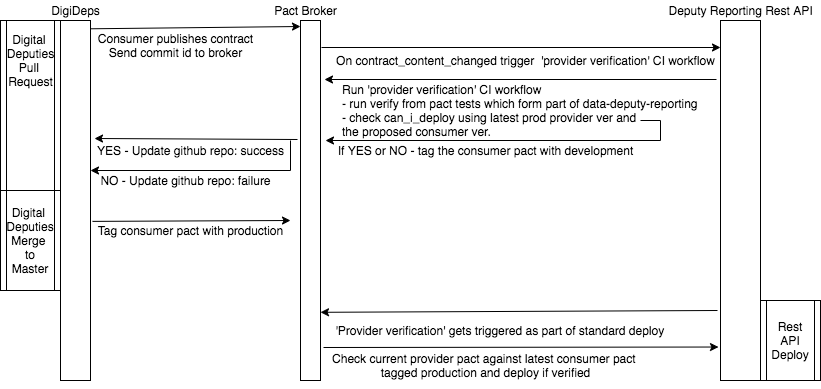

The diagram above was exported from draw.io. Its source (the exported page's mxGraphModel, read from the mxfile embedded in the PNG):
<mxGraphModel dx="946" dy="462" grid="1" gridSize="10" guides="1" tooltips="1" connect="1" arrows="1" fold="1" page="1" pageScale="1" pageWidth="827" pageHeight="1169" math="0" shadow="0">
  <root>
    <mxCell id="0" />
    <mxCell id="1" parent="0" />
    <mxCell id="vZxYv4G9YTXAz9vSkV5e-2" value="" style="rounded=0;whiteSpace=wrap;html=1;" vertex="1" parent="1">
      <mxGeometry x="60" y="40" width="30" height="360" as="geometry" />
    </mxCell>
    <mxCell id="vZxYv4G9YTXAz9vSkV5e-3" value="" style="rounded=0;whiteSpace=wrap;html=1;" vertex="1" parent="1">
      <mxGeometry x="300" y="40" width="20" height="360" as="geometry" />
    </mxCell>
    <mxCell id="vZxYv4G9YTXAz9vSkV5e-4" value="" style="rounded=0;whiteSpace=wrap;html=1;" vertex="1" parent="1">
      <mxGeometry x="720" y="40" width="40" height="360" as="geometry" />
    </mxCell>
    <mxCell id="vZxYv4G9YTXAz9vSkV5e-5" value="DigiDeps" style="text;html=1;align=center;verticalAlign=middle;resizable=0;points=[];autosize=1;" vertex="1" parent="1">
      <mxGeometry x="45" y="20" width="60" height="20" as="geometry" />
    </mxCell>
    <mxCell id="vZxYv4G9YTXAz9vSkV5e-6" value="Pact Broker" style="text;html=1;align=center;verticalAlign=middle;resizable=0;points=[];autosize=1;" vertex="1" parent="1">
      <mxGeometry x="265" y="20" width="80" height="20" as="geometry" />
    </mxCell>
    <mxCell id="vZxYv4G9YTXAz9vSkV5e-7" value="Deputy Reporting Rest API" style="text;html=1;align=center;verticalAlign=middle;resizable=0;points=[];autosize=1;" vertex="1" parent="1">
      <mxGeometry x="660" y="20" width="160" height="20" as="geometry" />
    </mxCell>
    <mxCell id="vZxYv4G9YTXAz9vSkV5e-8" value="" style="endArrow=classic;html=1;exitX=1.025;exitY=0.023;exitDx=0;exitDy=0;exitPerimeter=0;" edge="1" parent="1" source="vZxYv4G9YTXAz9vSkV5e-2">
      <mxGeometry width="50" height="50" relative="1" as="geometry">
        <mxPoint x="80" y="55" as="sourcePoint" />
        <mxPoint x="300" y="46" as="targetPoint" />
      </mxGeometry>
    </mxCell>
    <mxCell id="vZxYv4G9YTXAz9vSkV5e-11" value="Consumer publishes contract&lt;br&gt;Send commit id to broker" style="text;html=1;align=center;verticalAlign=middle;resizable=0;points=[];autosize=1;" vertex="1" parent="1">
      <mxGeometry x="90" y="50" width="170" height="30" as="geometry" />
    </mxCell>
    <mxCell id="vZxYv4G9YTXAz9vSkV5e-12" value="On contract_content_changed trigger&amp;nbsp; 'provider verification' CI workflow" style="text;html=1;align=center;verticalAlign=middle;resizable=0;points=[];autosize=1;" vertex="1" parent="1">
      <mxGeometry x="330" y="70" width="390" height="20" as="geometry" />
    </mxCell>
    <mxCell id="vZxYv4G9YTXAz9vSkV5e-13" value="" style="endArrow=classic;html=1;" edge="1" parent="1">
      <mxGeometry width="50" height="50" relative="1" as="geometry">
        <mxPoint x="321" y="67" as="sourcePoint" />
        <mxPoint x="720" y="67" as="targetPoint" />
      </mxGeometry>
    </mxCell>
    <mxCell id="vZxYv4G9YTXAz9vSkV5e-14" value="" style="endArrow=classic;html=1;" edge="1" parent="1">
      <mxGeometry width="50" height="50" relative="1" as="geometry">
        <mxPoint x="716" y="99" as="sourcePoint" />
        <mxPoint x="324" y="99" as="targetPoint" />
      </mxGeometry>
    </mxCell>
    <mxCell id="vZxYv4G9YTXAz9vSkV5e-15" value="Run 'provider verification' CI workflow&lt;br&gt;- run verify from pact tests which form part of data-deputy-reporting&lt;br&gt;- check can_i_deploy using latest prod provider ver and&lt;br&gt;the proposed consumer ver.&amp;nbsp;" style="text;html=1;align=left;verticalAlign=middle;resizable=0;points=[];autosize=1;" vertex="1" parent="1">
      <mxGeometry x="340" y="100" width="370" height="60" as="geometry" />
    </mxCell>
    <mxCell id="vZxYv4G9YTXAz9vSkV5e-18" value="" style="endArrow=none;html=1;" edge="1" parent="1">
      <mxGeometry width="50" height="50" relative="1" as="geometry">
        <mxPoint x="640" y="140" as="sourcePoint" />
        <mxPoint x="660" y="140" as="targetPoint" />
      </mxGeometry>
    </mxCell>
    <mxCell id="vZxYv4G9YTXAz9vSkV5e-19" value="" style="endArrow=none;html=1;" edge="1" parent="1">
      <mxGeometry width="50" height="50" relative="1" as="geometry">
        <mxPoint x="290" y="190" as="sourcePoint" />
        <mxPoint x="290" y="160" as="targetPoint" />
      </mxGeometry>
    </mxCell>
    <mxCell id="vZxYv4G9YTXAz9vSkV5e-20" value="" style="endArrow=classic;html=1;" edge="1" parent="1">
      <mxGeometry width="50" height="50" relative="1" as="geometry">
        <mxPoint x="660" y="160" as="sourcePoint" />
        <mxPoint x="325" y="160" as="targetPoint" />
      </mxGeometry>
    </mxCell>
    <mxCell id="vZxYv4G9YTXAz9vSkV5e-21" value="If YES or NO - tag the consumer pact with development" style="text;html=1;align=center;verticalAlign=middle;resizable=0;points=[];autosize=1;" vertex="1" parent="1">
      <mxGeometry x="330" y="160" width="310" height="20" as="geometry" />
    </mxCell>
    <mxCell id="vZxYv4G9YTXAz9vSkV5e-22" value="" style="endArrow=classic;html=1;" edge="1" parent="1">
      <mxGeometry width="50" height="50" relative="1" as="geometry">
        <mxPoint x="290" y="190" as="sourcePoint" />
        <mxPoint x="90" y="190" as="targetPoint" />
        <Array as="points" />
      </mxGeometry>
    </mxCell>
    <mxCell id="vZxYv4G9YTXAz9vSkV5e-23" value="NO - Update github repo: failure" style="text;html=1;align=center;verticalAlign=middle;resizable=0;points=[];autosize=1;" vertex="1" parent="1">
      <mxGeometry x="90" y="190" width="190" height="20" as="geometry" />
    </mxCell>
    <mxCell id="vZxYv4G9YTXAz9vSkV5e-27" value="" style="shape=process;whiteSpace=wrap;html=1;backgroundOutline=1;" vertex="1" parent="1">
      <mxGeometry y="40" width="60" height="170" as="geometry" />
    </mxCell>
    <mxCell id="vZxYv4G9YTXAz9vSkV5e-28" value="Digital&amp;nbsp;&lt;br&gt;Deputies&lt;br&gt;Pull&amp;nbsp;&lt;br&gt;Request" style="text;html=1;align=center;verticalAlign=middle;resizable=0;points=[];autosize=1;" vertex="1" parent="1">
      <mxGeometry y="50" width="60" height="60" as="geometry" />
    </mxCell>
    <mxCell id="vZxYv4G9YTXAz9vSkV5e-30" value="Rest API Deploy" style="shape=process;whiteSpace=wrap;html=1;backgroundOutline=1;" vertex="1" parent="1">
      <mxGeometry x="760" y="320" width="60" height="80" as="geometry" />
    </mxCell>
    <mxCell id="vZxYv4G9YTXAz9vSkV5e-32" style="edgeStyle=orthogonalEdgeStyle;rounded=0;orthogonalLoop=1;jettySize=auto;html=1;exitX=0.5;exitY=1;exitDx=0;exitDy=0;" edge="1" parent="1" source="vZxYv4G9YTXAz9vSkV5e-27" target="vZxYv4G9YTXAz9vSkV5e-27">
      <mxGeometry relative="1" as="geometry" />
    </mxCell>
    <mxCell id="vZxYv4G9YTXAz9vSkV5e-33" value="Digital&amp;nbsp;&lt;br&gt;Deputies&lt;br&gt;Merge&amp;nbsp;&lt;br&gt;to Master" style="shape=process;whiteSpace=wrap;html=1;backgroundOutline=1;" vertex="1" parent="1">
      <mxGeometry y="210" width="60" height="100" as="geometry" />
    </mxCell>
    <mxCell id="vZxYv4G9YTXAz9vSkV5e-35" value="&lt;div style=&quot;text-align: left&quot;&gt;Tag consumer pact with production&lt;/div&gt;" style="text;html=1;align=center;verticalAlign=middle;resizable=0;points=[];autosize=1;" vertex="1" parent="1">
      <mxGeometry x="90" y="240" width="200" height="20" as="geometry" />
    </mxCell>
    <mxCell id="vZxYv4G9YTXAz9vSkV5e-38" value="" style="endArrow=classic;html=1;exitX=-0.1;exitY=0.706;exitDx=0;exitDy=0;entryX=0.95;entryY=0.711;entryDx=0;entryDy=0;entryPerimeter=0;exitPerimeter=0;" edge="1" parent="1">
      <mxGeometry width="50" height="50" relative="1" as="geometry">
        <mxPoint x="717" y="330" as="sourcePoint" />
        <mxPoint x="320" y="331.80000000000007" as="targetPoint" />
      </mxGeometry>
    </mxCell>
    <mxCell id="vZxYv4G9YTXAz9vSkV5e-39" value="'Provider verification' gets triggered as part of standard deploy&amp;nbsp;" style="text;html=1;align=center;verticalAlign=middle;resizable=0;points=[];autosize=1;" vertex="1" parent="1">
      <mxGeometry x="325.5" y="340" width="350" height="20" as="geometry" />
    </mxCell>
    <mxCell id="vZxYv4G9YTXAz9vSkV5e-40" value="Check current provider pact against latest consumer pact &lt;br&gt;tagged production and deploy if verified" style="text;html=1;align=center;verticalAlign=middle;resizable=0;points=[];autosize=1;" vertex="1" parent="1">
      <mxGeometry x="325" y="370" width="320" height="30" as="geometry" />
    </mxCell>
    <mxCell id="vZxYv4G9YTXAz9vSkV5e-41" value="" style="endArrow=classic;html=1;entryX=-0.05;entryY=0.907;entryDx=0;entryDy=0;entryPerimeter=0;" edge="1" parent="1" target="vZxYv4G9YTXAz9vSkV5e-4">
      <mxGeometry width="50" height="50" relative="1" as="geometry">
        <mxPoint x="323" y="367" as="sourcePoint" />
        <mxPoint x="372.5" y="400.42" as="targetPoint" />
      </mxGeometry>
    </mxCell>
    <mxCell id="vZxYv4G9YTXAz9vSkV5e-42" style="edgeStyle=orthogonalEdgeStyle;rounded=0;orthogonalLoop=1;jettySize=auto;html=1;exitX=0.5;exitY=1;exitDx=0;exitDy=0;" edge="1" parent="1" source="vZxYv4G9YTXAz9vSkV5e-2" target="vZxYv4G9YTXAz9vSkV5e-2">
      <mxGeometry relative="1" as="geometry" />
    </mxCell>
    <mxCell id="vZxYv4G9YTXAz9vSkV5e-49" value="" style="endArrow=classic;html=1;entryX=0.02;entryY=-0.1;entryDx=0;entryDy=0;entryPerimeter=0;" edge="1" parent="1" target="vZxYv4G9YTXAz9vSkV5e-50">
      <mxGeometry width="50" height="50" relative="1" as="geometry">
        <mxPoint x="297" y="159" as="sourcePoint" />
        <mxPoint x="140" y="110" as="targetPoint" />
      </mxGeometry>
    </mxCell>
    <mxCell id="vZxYv4G9YTXAz9vSkV5e-50" value="YES - Update github repo: success" style="text;html=1;align=center;verticalAlign=middle;resizable=0;points=[];autosize=1;" vertex="1" parent="1">
      <mxGeometry x="90" y="160" width="200" height="20" as="geometry" />
    </mxCell>
    <mxCell id="vZxYv4G9YTXAz9vSkV5e-51" value="" style="endArrow=none;html=1;" edge="1" parent="1">
      <mxGeometry width="50" height="50" relative="1" as="geometry">
        <mxPoint x="660" y="160" as="sourcePoint" />
        <mxPoint x="660" y="140" as="targetPoint" />
      </mxGeometry>
    </mxCell>
    <mxCell id="vZxYv4G9YTXAz9vSkV5e-52" value="" style="endArrow=classic;html=1;exitX=1.067;exitY=0.558;exitDx=0;exitDy=0;exitPerimeter=0;" edge="1" parent="1" source="vZxYv4G9YTXAz9vSkV5e-2">
      <mxGeometry width="50" height="50" relative="1" as="geometry">
        <mxPoint x="90" y="240" as="sourcePoint" />
        <mxPoint x="290" y="240" as="targetPoint" />
      </mxGeometry>
    </mxCell>
  </root>
</mxGraphModel>